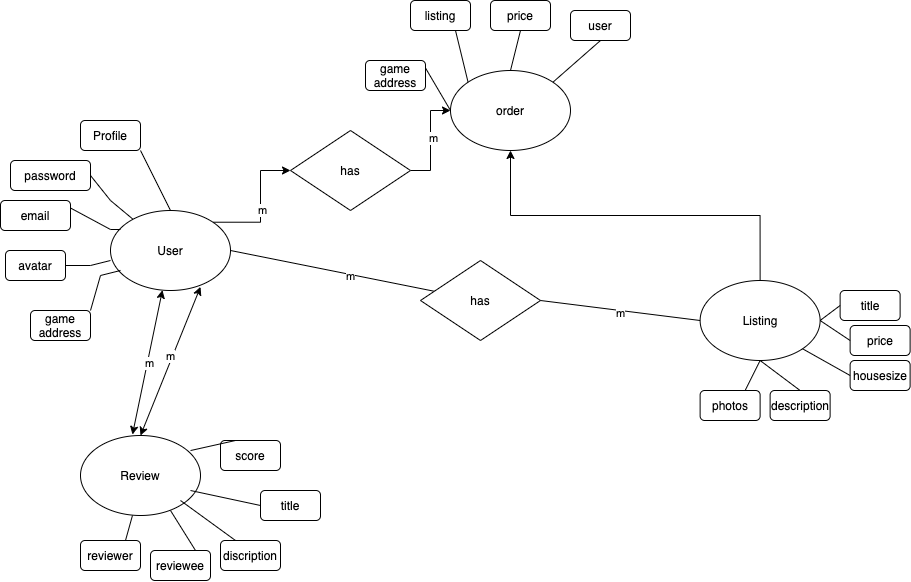

The diagram above was exported from draw.io. Its source (the exported page's mxGraphModel, read from the mxfile embedded in the PNG):
<mxGraphModel dx="1694" dy="847" grid="1" gridSize="10" guides="1" tooltips="1" connect="1" arrows="1" fold="1" page="1" pageScale="1" pageWidth="850" pageHeight="1100" math="0" shadow="0" extFonts="Permanent Marker^https://fonts.googleapis.com/css?family=Permanent+Marker">
  <root>
    <mxCell id="0" />
    <mxCell id="1" parent="0" />
    <mxCell id="Hm1DEbx5wh3SQaPYTgrx-69" style="edgeStyle=orthogonalEdgeStyle;rounded=0;orthogonalLoop=1;jettySize=auto;html=1;exitX=1;exitY=0;exitDx=0;exitDy=0;" edge="1" parent="1" source="Hm1DEbx5wh3SQaPYTgrx-2" target="Hm1DEbx5wh3SQaPYTgrx-67">
      <mxGeometry relative="1" as="geometry" />
    </mxCell>
    <mxCell id="Hm1DEbx5wh3SQaPYTgrx-71" value="m" style="edgeLabel;html=1;align=center;verticalAlign=middle;resizable=0;points=[];" vertex="1" connectable="0" parent="Hm1DEbx5wh3SQaPYTgrx-69">
      <mxGeometry x="-0.0675" y="-1" relative="1" as="geometry">
        <mxPoint as="offset" />
      </mxGeometry>
    </mxCell>
    <mxCell id="Hm1DEbx5wh3SQaPYTgrx-2" value="User" style="ellipse;whiteSpace=wrap;html=1;" vertex="1" parent="1">
      <mxGeometry x="140" y="220" width="120" height="80" as="geometry" />
    </mxCell>
    <mxCell id="Hm1DEbx5wh3SQaPYTgrx-73" style="edgeStyle=orthogonalEdgeStyle;rounded=0;orthogonalLoop=1;jettySize=auto;html=1;exitX=0.5;exitY=0;exitDx=0;exitDy=0;" edge="1" parent="1" source="Hm1DEbx5wh3SQaPYTgrx-3" target="Hm1DEbx5wh3SQaPYTgrx-5">
      <mxGeometry relative="1" as="geometry" />
    </mxCell>
    <mxCell id="Hm1DEbx5wh3SQaPYTgrx-3" value="Listing" style="ellipse;whiteSpace=wrap;html=1;" vertex="1" parent="1">
      <mxGeometry x="729.62" y="290" width="120" height="80" as="geometry" />
    </mxCell>
    <mxCell id="Hm1DEbx5wh3SQaPYTgrx-4" value="Review" style="ellipse;whiteSpace=wrap;html=1;" vertex="1" parent="1">
      <mxGeometry x="110" y="445" width="120" height="80" as="geometry" />
    </mxCell>
    <mxCell id="Hm1DEbx5wh3SQaPYTgrx-5" value="order" style="ellipse;whiteSpace=wrap;html=1;" vertex="1" parent="1">
      <mxGeometry x="480" y="80" width="120" height="80" as="geometry" />
    </mxCell>
    <mxCell id="Hm1DEbx5wh3SQaPYTgrx-7" value="Profile&lt;br&gt;" style="rounded=1;whiteSpace=wrap;html=1;" vertex="1" parent="1">
      <mxGeometry x="110" y="130" width="60" height="30" as="geometry" />
    </mxCell>
    <mxCell id="Hm1DEbx5wh3SQaPYTgrx-8" value="password" style="rounded=1;whiteSpace=wrap;html=1;" vertex="1" parent="1">
      <mxGeometry x="40" y="170" width="80" height="30" as="geometry" />
    </mxCell>
    <mxCell id="Hm1DEbx5wh3SQaPYTgrx-9" value="email&lt;br&gt;" style="rounded=1;whiteSpace=wrap;html=1;" vertex="1" parent="1">
      <mxGeometry x="30" y="210" width="70" height="30" as="geometry" />
    </mxCell>
    <mxCell id="Hm1DEbx5wh3SQaPYTgrx-10" value="avatar" style="rounded=1;whiteSpace=wrap;html=1;" vertex="1" parent="1">
      <mxGeometry x="35" y="260" width="60" height="30" as="geometry" />
    </mxCell>
    <mxCell id="Hm1DEbx5wh3SQaPYTgrx-12" value="game address&lt;br&gt;" style="rounded=1;whiteSpace=wrap;html=1;" vertex="1" parent="1">
      <mxGeometry x="60" y="320" width="60" height="30" as="geometry" />
    </mxCell>
    <mxCell id="Hm1DEbx5wh3SQaPYTgrx-13" value="reviewer" style="rounded=1;whiteSpace=wrap;html=1;" vertex="1" parent="1">
      <mxGeometry x="110" y="550" width="60" height="30" as="geometry" />
    </mxCell>
    <mxCell id="Hm1DEbx5wh3SQaPYTgrx-14" value="reviewee" style="rounded=1;whiteSpace=wrap;html=1;" vertex="1" parent="1">
      <mxGeometry x="180" y="560" width="60" height="30" as="geometry" />
    </mxCell>
    <mxCell id="Hm1DEbx5wh3SQaPYTgrx-15" value="title&lt;span style=&quot;color: rgba(0 , 0 , 0 , 0) ; font-family: monospace ; font-size: 0px&quot;&gt;%3CmxGraphModel%3E%3Croot%3E%3CmxCell%20id%3D%220%22%2F%3E%3CmxCell%20id%3D%221%22%20parent%3D%220%22%2F%3E%3CmxCell%20id%3D%222%22%20value%3D%22reviewee%22%20style%3D%22rounded%3D1%3BwhiteSpace%3Dwrap%3Bhtml%3D1%3B%22%20vertex%3D%221%22%20parent%3D%221%22%3E%3CmxGeometry%20x%3D%22570%22%20y%3D%22510%22%20width%3D%2260%22%20height%3D%2230%22%20as%3D%22geometry%22%2F%3E%3C%2FmxCell%3E%3C%2Froot%3E%3C%2FmxGraphModel%3E&lt;/span&gt;" style="rounded=1;whiteSpace=wrap;html=1;" vertex="1" parent="1">
      <mxGeometry x="290" y="500" width="60" height="30" as="geometry" />
    </mxCell>
    <mxCell id="Hm1DEbx5wh3SQaPYTgrx-16" value="score" style="rounded=1;whiteSpace=wrap;html=1;" vertex="1" parent="1">
      <mxGeometry x="250" y="450" width="60" height="30" as="geometry" />
    </mxCell>
    <mxCell id="Hm1DEbx5wh3SQaPYTgrx-17" value="discription" style="rounded=1;whiteSpace=wrap;html=1;" vertex="1" parent="1">
      <mxGeometry x="250" y="550" width="60" height="30" as="geometry" />
    </mxCell>
    <mxCell id="Hm1DEbx5wh3SQaPYTgrx-18" value="user" style="rounded=1;whiteSpace=wrap;html=1;" vertex="1" parent="1">
      <mxGeometry x="600" y="20" width="60" height="30" as="geometry" />
    </mxCell>
    <mxCell id="Hm1DEbx5wh3SQaPYTgrx-19" value="title" style="rounded=1;whiteSpace=wrap;html=1;" vertex="1" parent="1">
      <mxGeometry x="869.62" y="300" width="60" height="30" as="geometry" />
    </mxCell>
    <mxCell id="Hm1DEbx5wh3SQaPYTgrx-20" value="price" style="rounded=1;whiteSpace=wrap;html=1;" vertex="1" parent="1">
      <mxGeometry x="879.62" y="335" width="60" height="30" as="geometry" />
    </mxCell>
    <mxCell id="Hm1DEbx5wh3SQaPYTgrx-21" value="price" style="rounded=1;whiteSpace=wrap;html=1;" vertex="1" parent="1">
      <mxGeometry x="520" y="10" width="60" height="30" as="geometry" />
    </mxCell>
    <mxCell id="Hm1DEbx5wh3SQaPYTgrx-25" value="description" style="rounded=1;whiteSpace=wrap;html=1;" vertex="1" parent="1">
      <mxGeometry x="799.62" y="400" width="60" height="30" as="geometry" />
    </mxCell>
    <mxCell id="Hm1DEbx5wh3SQaPYTgrx-26" value="photos" style="rounded=1;whiteSpace=wrap;html=1;" vertex="1" parent="1">
      <mxGeometry x="729.62" y="400" width="60" height="30" as="geometry" />
    </mxCell>
    <mxCell id="Hm1DEbx5wh3SQaPYTgrx-28" value="listing" style="rounded=1;whiteSpace=wrap;html=1;" vertex="1" parent="1">
      <mxGeometry x="440" y="10" width="60" height="30" as="geometry" />
    </mxCell>
    <mxCell id="Hm1DEbx5wh3SQaPYTgrx-29" value="housesize" style="rounded=1;whiteSpace=wrap;html=1;" vertex="1" parent="1">
      <mxGeometry x="879.62" y="370" width="60" height="30" as="geometry" />
    </mxCell>
    <mxCell id="Hm1DEbx5wh3SQaPYTgrx-32" value="game address&lt;br&gt;" style="rounded=1;whiteSpace=wrap;html=1;" vertex="1" parent="1">
      <mxGeometry x="395" y="70" width="60" height="30" as="geometry" />
    </mxCell>
    <mxCell id="Hm1DEbx5wh3SQaPYTgrx-33" value="" style="endArrow=none;html=1;rounded=0;entryX=1;entryY=1;entryDx=0;entryDy=0;exitX=0.5;exitY=0;exitDx=0;exitDy=0;" edge="1" parent="1" source="Hm1DEbx5wh3SQaPYTgrx-2" target="Hm1DEbx5wh3SQaPYTgrx-7">
      <mxGeometry width="50" height="50" relative="1" as="geometry">
        <mxPoint x="190" y="210" as="sourcePoint" />
        <mxPoint x="240" y="160" as="targetPoint" />
      </mxGeometry>
    </mxCell>
    <mxCell id="Hm1DEbx5wh3SQaPYTgrx-34" value="" style="endArrow=none;html=1;rounded=0;entryX=1;entryY=0.5;entryDx=0;entryDy=0;" edge="1" parent="1" source="Hm1DEbx5wh3SQaPYTgrx-2" target="Hm1DEbx5wh3SQaPYTgrx-8">
      <mxGeometry width="50" height="50" relative="1" as="geometry">
        <mxPoint x="210" y="230" as="sourcePoint" />
        <mxPoint x="180" y="170" as="targetPoint" />
        <Array as="points">
          <mxPoint x="140" y="210" />
        </Array>
      </mxGeometry>
    </mxCell>
    <mxCell id="Hm1DEbx5wh3SQaPYTgrx-35" value="" style="endArrow=none;html=1;rounded=0;entryX=1;entryY=0.25;entryDx=0;entryDy=0;" edge="1" parent="1" target="Hm1DEbx5wh3SQaPYTgrx-9">
      <mxGeometry width="50" height="50" relative="1" as="geometry">
        <mxPoint x="150" y="239" as="sourcePoint" />
        <mxPoint x="130" y="195" as="targetPoint" />
        <Array as="points">
          <mxPoint x="140" y="239" />
        </Array>
      </mxGeometry>
    </mxCell>
    <mxCell id="Hm1DEbx5wh3SQaPYTgrx-36" value="" style="endArrow=none;html=1;rounded=0;entryX=1;entryY=0.5;entryDx=0;entryDy=0;" edge="1" parent="1" target="Hm1DEbx5wh3SQaPYTgrx-10">
      <mxGeometry width="50" height="50" relative="1" as="geometry">
        <mxPoint x="140" y="270" as="sourcePoint" />
        <mxPoint x="110" y="227.5" as="targetPoint" />
        <Array as="points">
          <mxPoint x="120" y="275" />
        </Array>
      </mxGeometry>
    </mxCell>
    <mxCell id="Hm1DEbx5wh3SQaPYTgrx-37" value="" style="endArrow=none;html=1;rounded=0;entryX=1;entryY=0;entryDx=0;entryDy=0;" edge="1" parent="1" target="Hm1DEbx5wh3SQaPYTgrx-12">
      <mxGeometry width="50" height="50" relative="1" as="geometry">
        <mxPoint x="150" y="280" as="sourcePoint" />
        <mxPoint x="105" y="285" as="targetPoint" />
        <Array as="points">
          <mxPoint x="130" y="285" />
        </Array>
      </mxGeometry>
    </mxCell>
    <mxCell id="Hm1DEbx5wh3SQaPYTgrx-38" value="" style="endArrow=none;html=1;rounded=0;exitX=1;exitY=0.5;exitDx=0;exitDy=0;" edge="1" parent="1" source="Hm1DEbx5wh3SQaPYTgrx-2" target="Hm1DEbx5wh3SQaPYTgrx-39">
      <mxGeometry width="50" height="50" relative="1" as="geometry">
        <mxPoint x="400" y="340" as="sourcePoint" />
        <mxPoint x="350" y="260" as="targetPoint" />
      </mxGeometry>
    </mxCell>
    <mxCell id="Hm1DEbx5wh3SQaPYTgrx-41" value="m" style="edgeLabel;html=1;align=center;verticalAlign=middle;resizable=0;points=[];" vertex="1" connectable="0" parent="Hm1DEbx5wh3SQaPYTgrx-38">
      <mxGeometry x="0.1714" y="-1" relative="1" as="geometry">
        <mxPoint as="offset" />
      </mxGeometry>
    </mxCell>
    <mxCell id="Hm1DEbx5wh3SQaPYTgrx-39" value="has" style="rhombus;whiteSpace=wrap;html=1;" vertex="1" parent="1">
      <mxGeometry x="450" y="270" width="120" height="80" as="geometry" />
    </mxCell>
    <mxCell id="Hm1DEbx5wh3SQaPYTgrx-40" value="" style="endArrow=none;html=1;rounded=0;exitX=1;exitY=0.5;exitDx=0;exitDy=0;entryX=0;entryY=0.5;entryDx=0;entryDy=0;" edge="1" parent="1" source="Hm1DEbx5wh3SQaPYTgrx-39" target="Hm1DEbx5wh3SQaPYTgrx-3">
      <mxGeometry width="50" height="50" relative="1" as="geometry">
        <mxPoint x="270" y="270" as="sourcePoint" />
        <mxPoint x="320" y="270" as="targetPoint" />
      </mxGeometry>
    </mxCell>
    <mxCell id="Hm1DEbx5wh3SQaPYTgrx-42" value="m" style="edgeLabel;html=1;align=center;verticalAlign=middle;resizable=0;points=[];" vertex="1" connectable="0" parent="Hm1DEbx5wh3SQaPYTgrx-40">
      <mxGeometry y="-2" relative="1" as="geometry">
        <mxPoint as="offset" />
      </mxGeometry>
    </mxCell>
    <mxCell id="Hm1DEbx5wh3SQaPYTgrx-44" value="" style="endArrow=classic;startArrow=classic;html=1;rounded=0;entryX=0.433;entryY=-0.012;entryDx=0;entryDy=0;entryPerimeter=0;" edge="1" parent="1" source="Hm1DEbx5wh3SQaPYTgrx-2" target="Hm1DEbx5wh3SQaPYTgrx-4">
      <mxGeometry width="50" height="50" relative="1" as="geometry">
        <mxPoint x="400" y="340" as="sourcePoint" />
        <mxPoint x="510" y="420" as="targetPoint" />
      </mxGeometry>
    </mxCell>
    <mxCell id="Hm1DEbx5wh3SQaPYTgrx-48" value="m" style="edgeLabel;html=1;align=center;verticalAlign=middle;resizable=0;points=[];" vertex="1" connectable="0" parent="Hm1DEbx5wh3SQaPYTgrx-44">
      <mxGeometry x="-0.0137" y="1" relative="1" as="geometry">
        <mxPoint y="1" as="offset" />
      </mxGeometry>
    </mxCell>
    <mxCell id="Hm1DEbx5wh3SQaPYTgrx-45" value="" style="endArrow=classic;startArrow=classic;html=1;rounded=0;entryX=0.5;entryY=0;entryDx=0;entryDy=0;" edge="1" parent="1" target="Hm1DEbx5wh3SQaPYTgrx-4">
      <mxGeometry width="50" height="50" relative="1" as="geometry">
        <mxPoint x="230.0046016824127" y="296.3401843147408" as="sourcePoint" />
        <mxPoint x="484.85" y="445" as="targetPoint" />
      </mxGeometry>
    </mxCell>
    <mxCell id="Hm1DEbx5wh3SQaPYTgrx-47" value="m" style="edgeLabel;html=1;align=center;verticalAlign=middle;resizable=0;points=[];" vertex="1" connectable="0" parent="Hm1DEbx5wh3SQaPYTgrx-45">
      <mxGeometry x="-0.0486" y="-3" relative="1" as="geometry">
        <mxPoint as="offset" />
      </mxGeometry>
    </mxCell>
    <mxCell id="Hm1DEbx5wh3SQaPYTgrx-49" value="" style="endArrow=none;html=1;rounded=0;entryX=0.25;entryY=0;entryDx=0;entryDy=0;exitX=0.917;exitY=0.188;exitDx=0;exitDy=0;exitPerimeter=0;" edge="1" parent="1" source="Hm1DEbx5wh3SQaPYTgrx-4" target="Hm1DEbx5wh3SQaPYTgrx-16">
      <mxGeometry width="50" height="50" relative="1" as="geometry">
        <mxPoint x="10" y="390" as="sourcePoint" />
        <mxPoint x="60" y="340" as="targetPoint" />
      </mxGeometry>
    </mxCell>
    <mxCell id="Hm1DEbx5wh3SQaPYTgrx-51" value="" style="endArrow=none;html=1;rounded=0;entryX=0;entryY=0.5;entryDx=0;entryDy=0;fontStyle=1" edge="1" parent="1" target="Hm1DEbx5wh3SQaPYTgrx-15">
      <mxGeometry width="50" height="50" relative="1" as="geometry">
        <mxPoint x="220" y="500" as="sourcePoint" />
        <mxPoint x="270" y="510" as="targetPoint" />
      </mxGeometry>
    </mxCell>
    <mxCell id="Hm1DEbx5wh3SQaPYTgrx-52" value="" style="endArrow=none;html=1;rounded=0;entryX=0.25;entryY=0;entryDx=0;entryDy=0;" edge="1" parent="1" target="Hm1DEbx5wh3SQaPYTgrx-17">
      <mxGeometry width="50" height="50" relative="1" as="geometry">
        <mxPoint x="210" y="510" as="sourcePoint" />
        <mxPoint x="270" y="550" as="targetPoint" />
      </mxGeometry>
    </mxCell>
    <mxCell id="Hm1DEbx5wh3SQaPYTgrx-53" value="" style="endArrow=none;html=1;rounded=0;entryX=0.75;entryY=0;entryDx=0;entryDy=0;" edge="1" parent="1" target="Hm1DEbx5wh3SQaPYTgrx-14">
      <mxGeometry width="50" height="50" relative="1" as="geometry">
        <mxPoint x="200" y="520" as="sourcePoint" />
        <mxPoint x="290" y="530" as="targetPoint" />
      </mxGeometry>
    </mxCell>
    <mxCell id="Hm1DEbx5wh3SQaPYTgrx-55" value="" style="endArrow=none;html=1;rounded=0;entryX=0.75;entryY=0;entryDx=0;entryDy=0;exitX=0.433;exitY=1;exitDx=0;exitDy=0;exitPerimeter=0;" edge="1" parent="1" source="Hm1DEbx5wh3SQaPYTgrx-4" target="Hm1DEbx5wh3SQaPYTgrx-13">
      <mxGeometry width="50" height="50" relative="1" as="geometry">
        <mxPoint x="210" y="533" as="sourcePoint" />
        <mxPoint x="235" y="570" as="targetPoint" />
      </mxGeometry>
    </mxCell>
    <mxCell id="Hm1DEbx5wh3SQaPYTgrx-56" value="" style="endArrow=none;html=1;rounded=0;entryX=0.5;entryY=1;entryDx=0;entryDy=0;exitX=0.75;exitY=0;exitDx=0;exitDy=0;" edge="1" parent="1" source="Hm1DEbx5wh3SQaPYTgrx-26" target="Hm1DEbx5wh3SQaPYTgrx-3">
      <mxGeometry width="50" height="50" relative="1" as="geometry">
        <mxPoint x="579.62" y="430" as="sourcePoint" />
        <mxPoint x="629.62" y="380" as="targetPoint" />
      </mxGeometry>
    </mxCell>
    <mxCell id="Hm1DEbx5wh3SQaPYTgrx-57" value="" style="endArrow=none;html=1;rounded=0;entryX=0.5;entryY=1;entryDx=0;entryDy=0;exitX=0.5;exitY=0;exitDx=0;exitDy=0;" edge="1" parent="1" source="Hm1DEbx5wh3SQaPYTgrx-25" target="Hm1DEbx5wh3SQaPYTgrx-3">
      <mxGeometry width="50" height="50" relative="1" as="geometry">
        <mxPoint x="579.62" y="430" as="sourcePoint" />
        <mxPoint x="629.62" y="380" as="targetPoint" />
      </mxGeometry>
    </mxCell>
    <mxCell id="Hm1DEbx5wh3SQaPYTgrx-58" value="" style="endArrow=none;html=1;rounded=0;entryX=1;entryY=1;entryDx=0;entryDy=0;exitX=0;exitY=0.5;exitDx=0;exitDy=0;" edge="1" parent="1" source="Hm1DEbx5wh3SQaPYTgrx-29" target="Hm1DEbx5wh3SQaPYTgrx-3">
      <mxGeometry width="50" height="50" relative="1" as="geometry">
        <mxPoint x="579.62" y="430" as="sourcePoint" />
        <mxPoint x="629.62" y="380" as="targetPoint" />
      </mxGeometry>
    </mxCell>
    <mxCell id="Hm1DEbx5wh3SQaPYTgrx-59" value="" style="endArrow=none;html=1;rounded=0;entryX=1;entryY=0.5;entryDx=0;entryDy=0;exitX=0;exitY=0.5;exitDx=0;exitDy=0;" edge="1" parent="1" source="Hm1DEbx5wh3SQaPYTgrx-20" target="Hm1DEbx5wh3SQaPYTgrx-3">
      <mxGeometry width="50" height="50" relative="1" as="geometry">
        <mxPoint x="579.62" y="430" as="sourcePoint" />
        <mxPoint x="629.62" y="380" as="targetPoint" />
      </mxGeometry>
    </mxCell>
    <mxCell id="Hm1DEbx5wh3SQaPYTgrx-60" value="" style="endArrow=none;html=1;rounded=0;entryX=1;entryY=0.5;entryDx=0;entryDy=0;exitX=0;exitY=0.5;exitDx=0;exitDy=0;" edge="1" parent="1" source="Hm1DEbx5wh3SQaPYTgrx-19" target="Hm1DEbx5wh3SQaPYTgrx-3">
      <mxGeometry width="50" height="50" relative="1" as="geometry">
        <mxPoint x="579.62" y="430" as="sourcePoint" />
        <mxPoint x="629.62" y="380" as="targetPoint" />
      </mxGeometry>
    </mxCell>
    <mxCell id="Hm1DEbx5wh3SQaPYTgrx-63" value="" style="endArrow=none;html=1;rounded=0;entryX=0;entryY=0.5;entryDx=0;entryDy=0;exitX=1;exitY=0.25;exitDx=0;exitDy=0;" edge="1" parent="1" source="Hm1DEbx5wh3SQaPYTgrx-32" target="Hm1DEbx5wh3SQaPYTgrx-5">
      <mxGeometry width="50" height="50" relative="1" as="geometry">
        <mxPoint x="400" y="340" as="sourcePoint" />
        <mxPoint x="450" y="290" as="targetPoint" />
      </mxGeometry>
    </mxCell>
    <mxCell id="Hm1DEbx5wh3SQaPYTgrx-64" value="" style="endArrow=none;html=1;rounded=0;entryX=0.75;entryY=1;entryDx=0;entryDy=0;exitX=0;exitY=0;exitDx=0;exitDy=0;" edge="1" parent="1" source="Hm1DEbx5wh3SQaPYTgrx-5" target="Hm1DEbx5wh3SQaPYTgrx-28">
      <mxGeometry width="50" height="50" relative="1" as="geometry">
        <mxPoint x="400" y="340" as="sourcePoint" />
        <mxPoint x="450" y="290" as="targetPoint" />
      </mxGeometry>
    </mxCell>
    <mxCell id="Hm1DEbx5wh3SQaPYTgrx-65" value="" style="endArrow=none;html=1;rounded=0;entryX=0.5;entryY=0;entryDx=0;entryDy=0;exitX=0.5;exitY=1;exitDx=0;exitDy=0;" edge="1" parent="1" source="Hm1DEbx5wh3SQaPYTgrx-21" target="Hm1DEbx5wh3SQaPYTgrx-5">
      <mxGeometry width="50" height="50" relative="1" as="geometry">
        <mxPoint x="400" y="340" as="sourcePoint" />
        <mxPoint x="450" y="290" as="targetPoint" />
      </mxGeometry>
    </mxCell>
    <mxCell id="Hm1DEbx5wh3SQaPYTgrx-66" value="" style="endArrow=none;html=1;rounded=0;entryX=0.5;entryY=1;entryDx=0;entryDy=0;exitX=1;exitY=0;exitDx=0;exitDy=0;" edge="1" parent="1" source="Hm1DEbx5wh3SQaPYTgrx-5" target="Hm1DEbx5wh3SQaPYTgrx-18">
      <mxGeometry width="50" height="50" relative="1" as="geometry">
        <mxPoint x="400" y="180" as="sourcePoint" />
        <mxPoint x="450" y="130" as="targetPoint" />
      </mxGeometry>
    </mxCell>
    <mxCell id="Hm1DEbx5wh3SQaPYTgrx-70" style="edgeStyle=orthogonalEdgeStyle;rounded=0;orthogonalLoop=1;jettySize=auto;html=1;exitX=1;exitY=0.5;exitDx=0;exitDy=0;" edge="1" parent="1" source="Hm1DEbx5wh3SQaPYTgrx-67" target="Hm1DEbx5wh3SQaPYTgrx-5">
      <mxGeometry relative="1" as="geometry" />
    </mxCell>
    <mxCell id="Hm1DEbx5wh3SQaPYTgrx-72" value="m" style="edgeLabel;html=1;align=center;verticalAlign=middle;resizable=0;points=[];" vertex="1" connectable="0" parent="Hm1DEbx5wh3SQaPYTgrx-70">
      <mxGeometry x="0.06" y="-2" relative="1" as="geometry">
        <mxPoint as="offset" />
      </mxGeometry>
    </mxCell>
    <mxCell id="Hm1DEbx5wh3SQaPYTgrx-67" value="has" style="rhombus;whiteSpace=wrap;html=1;" vertex="1" parent="1">
      <mxGeometry x="320" y="140" width="120" height="80" as="geometry" />
    </mxCell>
  </root>
</mxGraphModel>